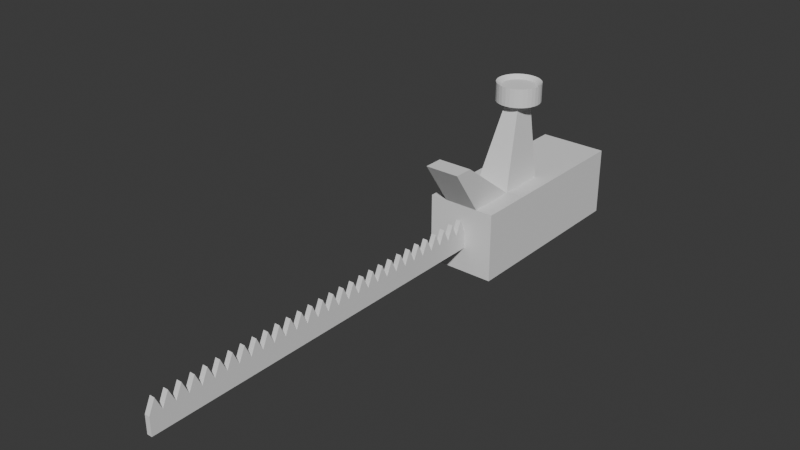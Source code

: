 # Source: band_saw.blend  (saved by Blender 4.4.32; exported with 4.5.12 LTS)
import bpy
from mathutils import Matrix  # noqa: F401  (used for matrix-valued properties, if any)

bpy.ops.wm.read_factory_settings(use_empty=True)
scene = bpy.context.scene
scene.name = 'Scene'

# ---- collections
col_collection = bpy.data.collections.new('Collection'); scene.collection.children.link(col_collection)

# ---- world
world_world = bpy.data.worlds.new('World'); scene.world = world_world
world_world.use_nodes = True; world_world.node_tree.nodes.clear()
_N = world_world.node_tree.nodes; _L = world_world.node_tree.links
n0 = _N.new('ShaderNodeOutputWorld'); n0.name = 'World Output'; n0.location = (300, 300)
n1 = _N.new('ShaderNodeBackground'); n1.name = 'Background'; n1.location = (10, 300)
n1.inputs[0].default_value = (0.05088, 0.05088, 0.05088, 1.0)
_L.new(n1.outputs[0], n0.inputs[0])
n0.is_active_output = True
world_world.color = (0.05088, 0.05088, 0.05088)
world_world.sun_shadow_jitter_overblur = 0.0

# ---- meshes
me_cube_001 = bpy.data.meshes.new('Cube.001')
me_cube_001.from_pydata([(-0.2949, -0.8323, 0.2949), (-0.2949, 0.8323, 0.2949), (-0.2949, -0.8323, -0.2949), (-0.2949, 0.8323, -0.2949), (0.2949, -0.8323, 0.2949), (0.2949, 0.8323, 0.2949), (0.2949, -0.8323, -0.2949), (0.2949, 0.8323, -0.2949), (-0.2949, -0.8323, -2.98e-08), (-0.2949, 0.0, 0.2949), (-0.2949, 0.8323, 2.98e-08), (0.2949, 0.0, 0.2949), (0.0, -0.8323, -0.2949), (0.0, 0.8323, -0.2949), (0.2949, 0.0, -0.2949), (0.2949, -0.8323, -2.98e-08), (0.2949, 0.8323, 2.98e-08), (-0.2949, 0.0, -0.2949), (0.0, -0.8323, 0.2949), (0.0, 0.8323, 0.2949), (0.0, 0.8323, 2.98e-08), (0.0, -0.8323, -2.98e-08), (0.0, 0.0, -0.2949), (0.2949, 0.0, 0.0), (0.0, 0.0, 0.2949), (-0.2949, 0.0, 0.0), (-0.2949, -0.8323, 0.1475), (-0.2949, -0.4161, 0.2949), (0.2949, -0.4161, 0.2949), (-0.1475, -0.8323, -0.2949), (0.2949, -0.4161, -0.2949), (0.2949, -0.8323, -0.1475), (0.1475, -0.8323, 0.2949), (-0.2949, -0.8323, -0.1475), (0.1475, -0.8323, -0.2949), (0.2949, -0.8323, 0.1475), (-0.2949, -0.4161, -0.2949), (-0.1475, -0.8323, 0.2949), (0.0, -0.4161, -0.2949), (-0.1475, 0.0, -0.2949), (0.1475, 0.0, -0.2949), (0.2949, -0.4161, -1.49e-08), (0.2949, 0.0, -0.1475), (0.2949, 0.0, 0.1475), (0.0, -0.4161, 0.2949), (0.1475, 0.0, 0.2949), (-0.1475, 0.0, 0.2949), (-0.2949, -0.4161, -1.49e-08), (-0.2949, 0.0, 0.1475), (-0.2949, 0.0, -0.1475), (-0.2949, -0.4161, 0.1475), (0.1475, -0.4161, 0.2949), (0.2949, -0.4161, -0.1475), (-0.1475, -0.4161, -0.2949), (0.1475, -0.4161, -0.2949), (0.2949, -0.4161, 0.1475), (-0.1475, -0.4161, 0.2949), (-0.2949, -0.4161, -0.1475), (-0.1475, -1.095, 0.681), (0.0, -1.095, 0.681), (0.0, -0.9287, 0.681), (0.1475, -1.095, 0.681), (0.1475, -0.9287, 0.681), (-0.1475, -0.9287, 0.681), (-0.05832, -0.006772, 0.9809), (0.0, -0.006772, 0.9809), (0.0, -0.1714, 0.9809), (0.05832, -0.006772, 0.9809), (0.05832, -0.1714, 0.9809), (-0.05832, -0.1714, 0.9809), (1.111e-08, 0.06143, 1.09), (0.02941, 0.05853, 1.09), (9.835e-09, 0.09837, 0.9664), (9.835e-09, 0.09837, 1.125), (0.03661, 0.09476, 0.9664), (0.03661, 0.09476, 1.125), (0.07182, 0.08408, 0.9664), (0.07182, 0.08408, 1.125), (0.1043, 0.06674, 0.9664), (0.1043, 0.06674, 1.125), (0.1327, 0.0434, 0.9664), (0.1327, 0.0434, 1.125), (0.156, 0.01496, 0.9664), (0.156, 0.01496, 1.125), (0.1734, -0.01748, 0.9664), (0.1734, -0.01748, 1.125), (0.1841, -0.05269, 0.9664), (0.1841, -0.05269, 1.125), (0.1877, -0.0893, 0.9664), (0.1877, -0.0893, 1.125), (0.1841, -0.1259, 0.9664), (0.1841, -0.1259, 1.125), (0.1734, -0.1611, 0.9664), (0.1734, -0.1611, 1.125), (0.156, -0.1936, 0.9664), (0.156, -0.1936, 1.125), (0.1327, -0.222, 0.9664), (0.1327, -0.222, 1.125), (0.1043, -0.2453, 0.9664), (0.1043, -0.2453, 1.125), (0.07182, -0.2627, 0.9664), (0.07182, -0.2627, 1.125), (0.03661, -0.2734, 0.9664), (0.03661, -0.2734, 1.125), (9.835e-09, -0.277, 0.9664), (9.835e-09, -0.277, 1.125), (-0.03661, -0.2734, 0.9664), (-0.03661, -0.2734, 1.125), (-0.07182, -0.2627, 0.9664), (-0.07182, -0.2627, 1.125), (-0.1043, -0.2453, 0.9664), (-0.1043, -0.2453, 1.125), (-0.1327, -0.222, 0.9664), (-0.1327, -0.222, 1.125), (-0.156, -0.1936, 0.9664), (-0.156, -0.1936, 1.125), (-0.1734, -0.1611, 0.9664), (-0.1734, -0.1611, 1.125), (-0.1841, -0.1259, 0.9664), (-0.1841, -0.1259, 1.125), (-0.1877, -0.0893, 0.9664), (-0.1877, -0.0893, 1.125), (-0.1841, -0.05269, 0.9664), (-0.1841, -0.05269, 1.125), (-0.1734, -0.01748, 0.9664), (-0.1734, -0.01748, 1.125), (-0.156, 0.01496, 0.9664), (-0.156, 0.01496, 1.125), (-0.1327, 0.0434, 0.9664), (-0.1327, 0.0434, 1.125), (-0.1043, 0.06674, 0.9664), (-0.1043, 0.06674, 1.125), (-0.07182, 0.08408, 0.9664), (-0.07182, 0.08408, 1.125), (-0.03661, 0.09476, 0.9664), (-0.03661, 0.09476, 1.125), (0.05768, 0.04996, 1.09), (0.08374, 0.03603, 1.09), (0.1066, 0.01728, 1.09), (0.1253, -0.005561, 1.09), (0.1393, -0.03162, 1.09), (0.1478, -0.0599, 1.09), (0.1507, -0.0893, 1.09), (0.1478, -0.1187, 1.09), (0.1393, -0.147, 1.09), (0.1253, -0.173, 1.09), (0.1066, -0.1959, 1.09), (0.08374, -0.2146, 1.09), (0.05768, -0.2286, 1.09), (0.02941, -0.2371, 1.09), (1.111e-08, -0.24, 1.09), (-0.02941, -0.2371, 1.09), (-0.05768, -0.2286, 1.09), (-0.08374, -0.2146, 1.09), (-0.1066, -0.1959, 1.09), (-0.1253, -0.173, 1.09), (-0.1393, -0.147, 1.09), (-0.1478, -0.1187, 1.09), (-0.1507, -0.0893, 1.09), (-0.1478, -0.0599, 1.09), (-0.1393, -0.03162, 1.09), (-0.1253, -0.005561, 1.09), (-0.1066, 0.01728, 1.09), (-0.08374, 0.03603, 1.09), (-0.05768, 0.04996, 1.09), (-0.02941, 0.05853, 1.09)], [], [(57, 36, 2, 33), (56, 27, 0, 37), (55, 28, 4, 35), (54, 30, 6, 34), (32, 35, 4), (20, 10, 1, 19), (16, 20, 19, 5), (7, 13, 20, 16), (13, 3, 10, 20), (26, 37, 0), (29, 12, 21, 8, 33), (34, 6, 31), (53, 38, 12, 29), (3, 13, 22, 39, 17), (13, 7, 14, 40, 22), (52, 41, 15, 31), (7, 16, 23, 42, 14), (16, 5, 11, 43, 23), (56, 37, 58, 63), (5, 19, 24, 45, 11), (19, 1, 9, 46, 24), (50, 47, 8, 26), (1, 10, 25, 48, 9), (10, 3, 17, 49, 25), (27, 50, 26, 0), (9, 48, 50, 27), (48, 25, 47, 50), (28, 51, 32, 4), (11, 45, 51, 28), (45, 24, 65, 67), (30, 52, 31, 6), (14, 42, 52, 30), (42, 23, 41, 52), (36, 53, 29, 2), (17, 39, 53, 36), (39, 22, 38, 53), (12, 34, 31, 15, 21), (2, 29, 33), (8, 21, 18, 37, 26), (21, 15, 35, 32, 18), (38, 54, 34, 12), (22, 40, 54, 38), (40, 14, 30, 54), (41, 55, 35, 15), (23, 43, 55, 41), (43, 11, 28, 55), (44, 56, 63, 60), (56, 44, 66, 69), (46, 9, 27, 56), (47, 57, 33, 8), (25, 49, 57, 47), (49, 17, 36, 57), (62, 60, 59, 61), (60, 63, 58, 59), (18, 32, 61, 59), (32, 51, 62, 61), (51, 44, 60, 62), (37, 18, 59, 58), (67, 65, 66, 68), (65, 64, 69, 66), (24, 46, 64, 65), (46, 56, 69, 64), (44, 51, 68, 66), (51, 45, 67, 68), (117, 115, 155, 156), (72, 73, 75, 74), (133, 131, 163, 164), (74, 75, 77, 76), (79, 77, 136, 137), (76, 77, 79, 78), (95, 93, 144, 145), (78, 79, 81, 80), (111, 109, 152, 153), (80, 81, 83, 82), (127, 125, 160, 161), (82, 83, 85, 84), (89, 87, 141, 142), (84, 85, 87, 86), (105, 103, 149, 150), (86, 87, 89, 88), (121, 119, 157, 158), (88, 89, 91, 90), (83, 81, 138, 139), (90, 91, 93, 92), (99, 97, 146, 147), (92, 93, 95, 94), (115, 113, 154, 155), (94, 95, 97, 96), (131, 129, 162, 163), (96, 97, 99, 98), (73, 135, 165, 70), (98, 99, 101, 100), (77, 75, 71, 136), (100, 101, 103, 102), (93, 91, 143, 144), (102, 103, 105, 104), (109, 107, 151, 152), (104, 105, 107, 106), (125, 123, 159, 160), (106, 107, 109, 108), (87, 85, 140, 141), (108, 109, 111, 110), (103, 101, 148, 149), (110, 111, 113, 112), (119, 117, 156, 157), (112, 113, 115, 114), (135, 133, 164, 165), (114, 115, 117, 116), (81, 79, 137, 138), (116, 117, 119, 118), (97, 95, 145, 146), (118, 119, 121, 120), (113, 111, 153, 154), (120, 121, 123, 122), (129, 127, 161, 162), (122, 123, 125, 124), (91, 89, 142, 143), (124, 125, 127, 126), (107, 105, 150, 151), (126, 127, 129, 128), (123, 121, 158, 159), (128, 129, 131, 130), (75, 73, 70, 71), (130, 131, 133, 132), (85, 83, 139, 140), (71, 70, 165, 164, 163, 162, 161, 160, 159, 158, 157, 156, 155, 154, 153, 152, 151, 150, 149, 148, 147, 146, 145, 144, 143, 142, 141, 140, 139, 138, 137, 136), (132, 133, 135, 134), (101, 99, 147, 148), (134, 135, 73, 72), (72, 74, 76, 78, 80, 82, 84, 86, 88, 90, 92, 94, 96, 98, 100, 102, 104, 106, 108, 110, 112, 114, 116, 118, 120, 122, 124, 126, 128, 130, 132, 134)])
_uv = me_cube_001.uv_layers.new(name='UVMap')
_uv.uv.foreach_set('vector', [0.3125, 0.5625, 0.3125, 0.5, 0.125, 0.5, 0.125, 0.5625, 0.3438, 0.75, 0.3125, 0.75, 0.125, 0.75, 0.1875, 0.75, 0.4375, 0.6875, 0.4375, 0.75, 0.375, 0.75, 0.375, 0.6875, 0.4062, 0.5, 0.4375, 0.5, 0.375, 0.5, 0.3125, 0.5, 0.3125, 0.75, 0.375, 0.6875, 0.375, 0.75, 0.75, 0.625, 0.875, 0.625, 0.875, 0.75, 0.75, 0.75, 0.625, 0.625, 0.75, 0.625, 0.75, 0.75, 0.625, 0.75, 0.625, 0.5, 0.75, 0.5, 0.75, 0.625, 0.625, 0.625, 0.75, 0.5, 0.875, 0.5, 0.875, 0.625, 0.75, 0.625, 0.125, 0.6875, 0.1875, 0.75, 0.125, 0.75, 0.1875, 0.5, 0.25, 0.5, 0.25, 0.625, 0.125, 0.625, 0.125, 0.5625, 0.3125, 0.5, 0.375, 0.5, 0.375, 0.5625, 0.3438, 0.5, 0.375, 0.5, 0.25, 0.5, 0.1875, 0.5, 0.875, 0.5, 0.75, 0.5, 0.5, 0.5, 0.5, 0.5, 0.5, 0.5, 0.75, 0.5, 0.625, 0.5, 0.5, 0.5, 0.5, 0.5, 0.5, 0.5, 0.4375, 0.5625, 0.4375, 0.625, 0.375, 0.625, 0.375, 0.5625, 0.625, 0.5, 0.625, 0.625, 0.5, 0.625, 0.5, 0.5625, 0.5, 0.5, 0.625, 0.625, 0.625, 0.75, 0.5, 0.75, 0.5, 0.6875, 0.5, 0.625, 0.3438, 0.75, 0.1875, 0.75, 0.1875, 0.75, 0.3438, 0.75, 0.625, 0.75, 0.75, 0.75, 0.5, 0.75, 0.5, 0.75, 0.5, 0.75, 0.75, 0.75, 0.875, 0.75, 0.5, 0.75, 0.5, 0.75, 0.5, 0.75, 0.3125, 0.6875, 0.3125, 0.625, 0.125, 0.625, 0.125, 0.6875, 0.875, 0.75, 0.875, 0.625, 0.5, 0.625, 0.5, 0.6875, 0.5, 0.75, 0.875, 0.625, 0.875, 0.5, 0.5, 0.5, 0.5, 0.5625, 0.5, 0.625, 0.3125, 0.75, 0.3125, 0.6875, 0.125, 0.6875, 0.125, 0.75, 0.5, 0.75, 0.5, 0.6875, 0.3125, 0.6875, 0.3125, 0.75, 0.5, 0.6875, 0.5, 0.625, 0.3125, 0.625, 0.3125, 0.6875, 0.4375, 0.75, 0.4062, 0.75, 0.3125, 0.75, 0.375, 0.75, 0.5, 0.75, 0.5, 0.75, 0.4062, 0.75, 0.4375, 0.75, 0.5, 0.75, 0.5, 0.75, 0.5, 0.75, 0.5, 0.75, 0.4375, 0.5, 0.4375, 0.5625, 0.375, 0.5625, 0.375, 0.5, 0.5, 0.5, 0.5, 0.5625, 0.4375, 0.5625, 0.4375, 0.5, 0.5, 0.5625, 0.5, 0.625, 0.4375, 0.625, 0.4375, 0.5625, 0.3125, 0.5, 0.3438, 0.5, 0.1875, 0.5, 0.125, 0.5, 0.5, 0.5, 0.5, 0.5, 0.3438, 0.5, 0.3125, 0.5, 0.5, 0.5, 0.5, 0.5, 0.375, 0.5, 0.3438, 0.5, 0.25, 0.5, 0.3125, 0.5, 0.375, 0.5625, 0.375, 0.625, 0.25, 0.625, 0.125, 0.5, 0.1875, 0.5, 0.125, 0.5625, 0.125, 0.625, 0.25, 0.625, 0.25, 0.75, 0.1875, 0.75, 0.125, 0.6875, 0.25, 0.625, 0.375, 0.625, 0.375, 0.6875, 0.3125, 0.75, 0.25, 0.75, 0.375, 0.5, 0.4062, 0.5, 0.3125, 0.5, 0.25, 0.5, 0.5, 0.5, 0.5, 0.5, 0.4062, 0.5, 0.375, 0.5, 0.5, 0.5, 0.5, 0.5, 0.4375, 0.5, 0.4062, 0.5, 0.4375, 0.625, 0.4375, 0.6875, 0.375, 0.6875, 0.375, 0.625, 0.5, 0.625, 0.5, 0.6875, 0.4375, 0.6875, 0.4375, 0.625, 0.5, 0.6875, 0.5, 0.75, 0.4375, 0.75, 0.4375, 0.6875, 0.375, 0.75, 0.3438, 0.75, 0.3438, 0.75, 0.375, 0.75, 0.3438, 0.75, 0.375, 0.75, 0.375, 0.75, 0.3438, 0.75, 0.5, 0.75, 0.5, 0.75, 0.3125, 0.75, 0.3438, 0.75, 0.3125, 0.625, 0.3125, 0.5625, 0.125, 0.5625, 0.125, 0.625, 0.5, 0.625, 0.5, 0.5625, 0.3125, 0.5625, 0.3125, 0.625, 0.5, 0.5625, 0.5, 0.5, 0.3125, 0.5, 0.3125, 0.5625, 0.4062, 0.75, 0.375, 0.75, 0.25, 0.75, 0.3125, 0.75, 0.375, 0.75, 0.3438, 0.75, 0.1875, 0.75, 0.25, 0.75, 0.25, 0.75, 0.3125, 0.75, 0.3125, 0.75, 0.25, 0.75, 0.3125, 0.75, 0.4062, 0.75, 0.4062, 0.75, 0.3125, 0.75, 0.4062, 0.75, 0.375, 0.75, 0.375, 0.75, 0.4062, 0.75, 0.1875, 0.75, 0.25, 0.75, 0.25, 0.75, 0.1875, 0.75, 0.5, 0.75, 0.5, 0.75, 0.375, 0.75, 0.4062, 0.75, 0.5, 0.75, 0.5, 0.75, 0.3438, 0.75, 0.375, 0.75, 0.5, 0.75, 0.5, 0.75, 0.5, 0.75, 0.5, 0.75, 0.5, 0.75, 0.3438, 0.75, 0.3438, 0.75, 0.5, 0.75, 0.375, 0.75, 0.4062, 0.75, 0.4062, 0.75, 0.375, 0.75, 0.4062, 0.75, 0.5, 0.75, 0.5, 0.75, 0.4062, 0.75, 0.3125, 1.0, 0.3438, 1.0, 0.3438, 1.0, 0.3125, 1.0, 1.0, 0.5, 1.0, 1.0, 0.9688, 1.0, 0.9688, 0.5, 0.0625, 1.0, 0.09375, 1.0, 0.09375, 1.0, 0.0625, 1.0, 0.9688, 0.5, 0.9688, 1.0, 0.9375, 1.0, 0.9375, 0.5, 0.9062, 1.0, 0.9375, 1.0, 0.9375, 1.0, 0.9062, 1.0, 0.9375, 0.5, 0.9375, 1.0, 0.9062, 1.0, 0.9062, 0.5, 0.6562, 1.0, 0.6875, 1.0, 0.6875, 1.0, 0.6562, 1.0, 0.9062, 0.5, 0.9062, 1.0, 0.875, 1.0, 0.875, 0.5, 0.4062, 1.0, 0.4375, 1.0, 0.4375, 1.0, 0.4062, 1.0, 0.875, 0.5, 0.875, 1.0, 0.8438, 1.0, 0.8438, 0.5, 0.1562, 1.0, 0.1875, 1.0, 0.1875, 1.0, 0.1562, 1.0, 0.8438, 0.5, 0.8438, 1.0, 0.8125, 1.0, 0.8125, 0.5, 0.75, 1.0, 0.7812, 1.0, 0.7812, 1.0, 0.75, 1.0, 0.8125, 0.5, 0.8125, 1.0, 0.7812, 1.0, 0.7812, 0.5, 0.5, 1.0, 0.5312, 1.0, 0.5312, 1.0, 0.5, 1.0, 0.7812, 0.5, 0.7812, 1.0, 0.75, 1.0, 0.75, 0.5, 0.25, 1.0, 0.2812, 1.0, 0.2812, 1.0, 0.25, 1.0, 0.75, 0.5, 0.75, 1.0, 0.7188, 1.0, 0.7188, 0.5, 0.8438, 1.0, 0.875, 1.0, 0.875, 1.0, 0.8438, 1.0, 0.7188, 0.5, 0.7188, 1.0, 0.6875, 1.0, 0.6875, 0.5, 0.5938, 1.0, 0.625, 1.0, 0.625, 1.0, 0.5938, 1.0, 0.6875, 0.5, 0.6875, 1.0, 0.6562, 1.0, 0.6562, 0.5, 0.3438, 1.0, 0.375, 1.0, 0.375, 1.0, 0.3438, 1.0, 0.6562, 0.5, 0.6562, 1.0, 0.625, 1.0, 0.625, 0.5, 0.09375, 1.0, 0.125, 1.0, 0.125, 1.0, 0.09375, 1.0, 0.625, 0.5, 0.625, 1.0, 0.5938, 1.0, 0.5938, 0.5, 0.0, 1.0, 0.03125, 1.0, 0.03125, 1.0, 0.0, 1.0, 0.5938, 0.5, 0.5938, 1.0, 0.5625, 1.0, 0.5625, 0.5, 0.9375, 1.0, 0.9688, 1.0, 0.9688, 1.0, 0.9375, 1.0, 0.5625, 0.5, 0.5625, 1.0, 0.5312, 1.0, 0.5312, 0.5, 0.6875, 1.0, 0.7188, 1.0, 0.7188, 1.0, 0.6875, 1.0, 0.5312, 0.5, 0.5312, 1.0, 0.5, 1.0, 0.5, 0.5, 0.4375, 1.0, 0.4688, 1.0, 0.4688, 1.0, 0.4375, 1.0, 0.5, 0.5, 0.5, 1.0, 0.4688, 1.0, 0.4688, 0.5, 0.1875, 1.0, 0.2188, 1.0, 0.2188, 1.0, 0.1875, 1.0, 0.4688, 0.5, 0.4688, 1.0, 0.4375, 1.0, 0.4375, 0.5, 0.7812, 1.0, 0.8125, 1.0, 0.8125, 1.0, 0.7812, 1.0, 0.4375, 0.5, 0.4375, 1.0, 0.4062, 1.0, 0.4062, 0.5, 0.5312, 1.0, 0.5625, 1.0, 0.5625, 1.0, 0.5312, 1.0, 0.4062, 0.5, 0.4062, 1.0, 0.375, 1.0, 0.375, 0.5, 0.2812, 1.0, 0.3125, 1.0, 0.3125, 1.0, 0.2812, 1.0, 0.375, 0.5, 0.375, 1.0, 0.3438, 1.0, 0.3438, 0.5, 0.03125, 1.0, 0.0625, 1.0, 0.0625, 1.0, 0.03125, 1.0, 0.3438, 0.5, 0.3438, 1.0, 0.3125, 1.0, 0.3125, 0.5, 0.875, 1.0, 0.9062, 1.0, 0.9062, 1.0, 0.875, 1.0, 0.3125, 0.5, 0.3125, 1.0, 0.2812, 1.0, 0.2812, 0.5, 0.625, 1.0, 0.6562, 1.0, 0.6562, 1.0, 0.625, 1.0, 0.2812, 0.5, 0.2812, 1.0, 0.25, 1.0, 0.25, 0.5, 0.375, 1.0, 0.4062, 1.0, 0.4062, 1.0, 0.375, 1.0, 0.25, 0.5, 0.25, 1.0, 0.2188, 1.0, 0.2188, 0.5, 0.125, 1.0, 0.1562, 1.0, 0.1562, 1.0, 0.125, 1.0, 0.2188, 0.5, 0.2188, 1.0, 0.1875, 1.0, 0.1875, 0.5, 0.7188, 1.0, 0.75, 1.0, 0.75, 1.0, 0.7188, 1.0, 0.1875, 0.5, 0.1875, 1.0, 0.1562, 1.0, 0.1562, 0.5, 0.4688, 1.0, 0.5, 1.0, 0.5, 1.0, 0.4688, 1.0, 0.1562, 0.5, 0.1562, 1.0, 0.125, 1.0, 0.125, 0.5, 0.2188, 1.0, 0.25, 1.0, 0.25, 1.0, 0.2188, 1.0, 0.125, 0.5, 0.125, 1.0, 0.09375, 1.0, 0.09375, 0.5, 0.9688, 1.0, 1.0, 1.0, 1.0, 1.0, 0.9688, 1.0, 0.09375, 0.5, 0.09375, 1.0, 0.0625, 1.0, 0.0625, 0.5, 0.8125, 1.0, 0.8438, 1.0, 0.8438, 1.0, 0.8125, 1.0, 0.2968, 0.4854, 0.25, 0.49, 0.2032, 0.4854, 0.1582, 0.4717, 0.1167, 0.4496, 0.08029, 0.4197, 0.05045, 0.3833, 0.02827, 0.3418, 0.01461, 0.2968, 0.01, 0.25, 0.01461, 0.2032, 0.02827, 0.1582, 0.05045, 0.1167, 0.08029, 0.08029, 0.1167, 0.05045, 0.1582, 0.02827, 0.2032, 0.01461, 0.25, 0.01, 0.2968, 0.01461, 0.3418, 0.02827, 0.3833, 0.05045, 0.4197, 0.08029, 0.4496, 0.1167, 0.4717, 0.1582, 0.4854, 0.2032, 0.49, 0.25, 0.4854, 0.2968, 0.4717, 0.3418, 0.4496, 0.3833, 0.4197, 0.4197, 0.3833, 0.4496, 0.3418, 0.4717, 0.0625, 0.5, 0.0625, 1.0, 0.03125, 1.0, 0.03125, 0.5, 0.5625, 1.0, 0.5938, 1.0, 0.5938, 1.0, 0.5625, 1.0, 0.03125, 0.5, 0.03125, 1.0, 0.0, 1.0, 0.0, 0.5, 0.75, 0.49, 0.7968, 0.4854, 0.8418, 0.4717, 0.8833, 0.4496, 0.9197, 0.4197, 0.9496, 0.3833, 0.9717, 0.3418, 0.9854, 0.2968, 0.99, 0.25, 0.9854, 0.2032, 0.9717, 0.1582, 0.9496, 0.1167, 0.9197, 0.08029, 0.8833, 0.05045, 0.8418, 0.02827, 0.7968, 0.01461, 0.75, 0.01, 0.7032, 0.01461, 0.6582, 0.02827, 0.6167, 0.05045, 0.5803, 0.08029, 0.5504, 0.1167, 0.5283, 0.1582, 0.5146, 0.2032, 0.51, 0.25, 0.5146, 0.2968, 0.5283, 0.3418, 0.5504, 0.3833, 0.5803, 0.4197, 0.6167, 0.4496, 0.6582, 0.4717, 0.7032, 0.4854])
me_cube_001.update()
me_plane_001 = bpy.data.meshes.new('Plane.001')
me_plane_001.from_pydata([(-0.07621, -1.694, 0.0), (0.07621, -1.694, 0.0), (-0.07621, 1.694, 0.0), (0.07621, 1.694, 0.0), (-0.07621, 0.0, 0.0), (-0.07621, -0.8472, 0.0), (-0.07621, 0.8472, 0.0), (-0.07621, -1.271, 0.0), (-0.07621, 0.4236, 0.0), (-0.07621, -0.4236, 0.0), (-0.07621, 1.271, 0.0), (-0.07621, -1.483, 0.0), (-0.07621, 0.2118, 0.0), (-0.07621, -0.6354, 0.0), (-0.07621, 1.059, 0.0), (-0.07621, -1.059, 0.0), (-0.07621, 0.6354, 0.0), (-0.07621, -0.2118, 0.0), (-0.07621, 1.483, 0.0), (-0.07621, -1.589, 0.0), (-0.07621, 0.1059, 0.0), (-0.07621, -0.7413, 0.0), (-0.07621, 0.9531, 0.0), (-0.07621, -1.165, 0.0), (-0.07621, 0.5295, 0.0), (-0.07621, -0.3177, 0.0), (-0.07621, 1.377, 0.0), (-0.07621, -1.377, 0.0), (-0.07621, 0.3177, 0.0), (-0.07621, -0.5295, 0.0), (-0.07621, 1.165, 0.0), (-0.07621, -0.9531, 0.0), (-0.07621, 0.7413, 0.0), (-0.07621, -0.1059, 0.0), (-0.07621, 1.589, 0.0), (-0.1899, -1.641, 0.0), (-0.1899, 0.05295, 0.0), (-0.1899, -0.7943, 0.0), (-0.1899, 0.9002, 0.0), (-0.1899, -1.218, 0.0), (-0.1899, 0.4766, 0.0), (-0.1899, -0.3707, 0.0), (-0.1899, 1.324, 0.0), (-0.1899, -1.43, 0.0), (-0.1899, 0.2648, 0.0), (-0.1899, -0.5825, 0.0), (-0.1899, 1.112, 0.0), (-0.1899, -1.006, 0.0), (-0.1899, 0.6884, 0.0), (-0.1899, -0.1589, 0.0), (-0.1899, 1.536, 0.0), (-0.1899, -1.536, 0.0), (-0.1899, 0.1589, 0.0), (-0.1899, -0.6884, 0.0), (-0.1899, 1.006, 0.0), (-0.1899, -1.112, 0.0), (-0.1899, 0.5825, 0.0), (-0.1899, -0.2648, 0.0), (-0.1899, 1.43, 0.0), (-0.1899, -1.324, 0.0), (-0.1899, 0.3707, 0.0), (-0.1899, -0.4766, 0.0), (-0.1899, 1.218, 0.0), (-0.1899, -0.9002, 0.0), (-0.1899, 0.7943, 0.0), (-0.1899, -0.05295, 0.0), (-0.1899, 1.641, 0.0), (-0.1899, -1.641, 0.04238), (-0.07621, -1.694, 0.04238), (0.07621, -1.694, 0.04238), (0.07621, 1.694, 0.04238), (-0.07621, 1.694, 0.04238), (-0.1899, 0.05295, 0.04238), (-0.07621, 0.0, 0.04238), (-0.1899, -0.7943, 0.04238), (-0.07621, -0.8472, 0.04238), (-0.1899, 0.9002, 0.04238), (-0.07621, 0.8472, 0.04238), (-0.1899, -1.218, 0.04238), (-0.07621, -1.271, 0.04238), (-0.1899, 0.4766, 0.04238), (-0.07621, 0.4236, 0.04238), (-0.1899, -0.3707, 0.04238), (-0.07621, -0.4236, 0.04238), (-0.1899, 1.324, 0.04238), (-0.07621, 1.271, 0.04238), (-0.1899, -1.43, 0.04238), (-0.07621, -1.483, 0.04238), (-0.1899, 0.2648, 0.04238), (-0.07621, 0.2118, 0.04238), (-0.1899, -0.5825, 0.04238), (-0.07621, -0.6354, 0.04238), (-0.1899, 1.112, 0.04238), (-0.07621, 1.059, 0.04238), (-0.1899, -1.006, 0.04238), (-0.07621, -1.059, 0.04238), (-0.1899, 0.6884, 0.04238), (-0.07621, 0.6354, 0.04238), (-0.1899, -0.1589, 0.04238), (-0.07621, -0.2118, 0.04238), (-0.1899, 1.536, 0.04238), (-0.07621, 1.483, 0.04238), (-0.1899, -1.536, 0.04238), (-0.07621, -1.589, 0.04238), (-0.1899, 0.1589, 0.04238), (-0.07621, 0.1059, 0.04238), (-0.1899, -0.6884, 0.04238), (-0.07621, -0.7413, 0.04238), (-0.1899, 1.006, 0.04238), (-0.07621, 0.9531, 0.04238), (-0.1899, -1.112, 0.04238), (-0.07621, -1.165, 0.04238), (-0.1899, 0.5825, 0.04238), (-0.07621, 0.5295, 0.04238), (-0.1899, -0.2648, 0.04238), (-0.07621, -0.3177, 0.04238), (-0.1899, 1.43, 0.04238), (-0.07621, 1.377, 0.04238), (-0.1899, -1.324, 0.04238), (-0.07621, -1.377, 0.04238), (-0.1899, 0.3707, 0.04238), (-0.07621, 0.3177, 0.04238), (-0.1899, -0.4766, 0.04238), (-0.07621, -0.5295, 0.04238), (-0.1899, 1.218, 0.04238), (-0.07621, 1.165, 0.04238), (-0.1899, -0.9002, 0.04238), (-0.07621, -0.9531, 0.04238), (-0.1899, 0.7943, 0.04238), (-0.07621, 0.7413, 0.04238), (-0.1899, -0.05295, 0.04238), (-0.07621, -0.1059, 0.04238), (-0.1899, 1.641, 0.04238), (-0.07621, 1.589, 0.04238)], [], [(0, 35, 19, 51, 11, 43, 27, 59, 7, 39, 23, 55, 15, 47, 31, 63, 5, 37, 21, 53, 13, 45, 29, 61, 9, 41, 25, 57, 17, 49, 33, 65, 4, 36, 20, 52, 12, 44, 28, 60, 8, 40, 24, 56, 16, 48, 32, 64, 6, 38, 22, 54, 14, 46, 30, 62, 10, 42, 26, 58, 18, 50, 34, 66, 2, 3, 1), (68, 69, 70, 71, 132, 133, 100, 101, 116, 117, 84, 85, 124, 125, 92, 93, 108, 109, 76, 77, 128, 129, 96, 97, 112, 113, 80, 81, 120, 121, 88, 89, 104, 105, 72, 73, 130, 131, 98, 99, 114, 115, 82, 83, 122, 123, 90, 91, 106, 107, 74, 75, 126, 127, 94, 95, 110, 111, 78, 79, 118, 119, 86, 87, 102, 103, 67), (6, 64, 128, 77), (22, 38, 76, 109), (44, 12, 89, 88), (4, 65, 130, 73), (23, 39, 78, 111), (45, 13, 91, 90), (2, 66, 132, 71), (24, 40, 80, 113), (46, 14, 93, 92), (25, 41, 82, 115), (47, 15, 95, 94), (26, 42, 84, 117), (48, 16, 97, 96), (27, 43, 86, 119), (49, 17, 99, 98), (28, 44, 88, 121), (50, 18, 101, 100), (29, 45, 90, 123), (51, 19, 103, 102), (30, 46, 92, 125), (52, 20, 105, 104), (31, 47, 94, 127), (53, 21, 107, 106), (32, 48, 96, 129), (54, 22, 109, 108), (33, 49, 98, 131), (55, 23, 111, 110), (34, 50, 100, 133), (56, 24, 113, 112), (11, 51, 102, 87), (57, 25, 115, 114), (12, 52, 104, 89), (58, 26, 117, 116), (35, 0, 68, 67), (13, 53, 106, 91), (59, 27, 119, 118), (0, 1, 69, 68), (14, 54, 108, 93), (60, 28, 121, 120), (1, 3, 70, 69), (15, 55, 110, 95), (61, 29, 123, 122), (3, 2, 71, 70), (16, 56, 112, 97), (62, 30, 125, 124), (36, 4, 73, 72), (17, 57, 114, 99), (63, 31, 127, 126), (37, 5, 75, 74), (18, 58, 116, 101), (64, 32, 129, 128), (38, 6, 77, 76), (7, 59, 118, 79), (65, 33, 131, 130), (39, 7, 79, 78), (8, 60, 120, 81), (66, 34, 133, 132), (40, 8, 81, 80), (9, 61, 122, 83), (19, 35, 67, 103), (41, 9, 83, 82), (10, 62, 124, 85), (20, 36, 72, 105), (42, 10, 85, 84), (5, 63, 126, 75), (21, 37, 74, 107), (43, 11, 87, 86)])
_uv = me_plane_001.uv_layers.new(name='UVMap')
_uv.uv.foreach_set('vector', [0.0, 0.0, 0.0, 0.01562, 0.0, 0.03125, 0.0, 0.04688, 0.0, 0.0625, 0.0, 0.07812, 0.0, 0.09375, 0.0, 0.1094, 0.0, 0.125, 0.0, 0.1406, 0.0, 0.1562, 0.0, 0.1719, 0.0, 0.1875, 0.0, 0.2031, 0.0, 0.2188, 0.0, 0.2344, 0.0, 0.25, 0.0, 0.2656, 0.0, 0.2812, 0.0, 0.2969, 0.0, 0.3125, 0.0, 0.3281, 0.0, 0.3438, 0.0, 0.3594, 0.0, 0.375, 0.0, 0.3906, 0.0, 0.4062, 0.0, 0.4219, 0.0, 0.4375, 0.0, 0.4531, 0.0, 0.4688, 0.0, 0.4844, 0.0, 0.5, 0.0, 0.5156, 0.0, 0.5312, 0.0, 0.5469, 0.0, 0.5625, 0.0, 0.5781, 0.0, 0.5938, 0.0, 0.6094, 0.0, 0.625, 0.0, 0.6406, 0.0, 0.6562, 0.0, 0.6719, 0.0, 0.6875, 0.0, 0.7031, 0.0, 0.7188, 0.0, 0.7344, 0.0, 0.75, 0.0, 0.7656, 0.0, 0.7812, 0.0, 0.7969, 0.0, 0.8125, 0.0, 0.8281, 0.0, 0.8438, 0.0, 0.8594, 0.0, 0.875, 0.0, 0.8906, 0.0, 0.9062, 0.0, 0.9219, 0.0, 0.9375, 0.0, 0.9531, 0.0, 0.9688, 0.0, 0.9844, 0.0, 1.0, 1.0, 1.0, 1.0, 0.0, 0.0, 0.0, 1.0, 0.0, 1.0, 1.0, 0.0, 1.0, 0.0, 0.9844, 0.0, 0.9688, 0.0, 0.9531, 0.0, 0.9375, 0.0, 0.9219, 0.0, 0.9062, 0.0, 0.8906, 0.0, 0.875, 0.0, 0.8594, 0.0, 0.8438, 0.0, 0.8281, 0.0, 0.8125, 0.0, 0.7969, 0.0, 0.7812, 0.0, 0.7656, 0.0, 0.75, 0.0, 0.7344, 0.0, 0.7188, 0.0, 0.7031, 0.0, 0.6875, 0.0, 0.6719, 0.0, 0.6562, 0.0, 0.6406, 0.0, 0.625, 0.0, 0.6094, 0.0, 0.5938, 0.0, 0.5781, 0.0, 0.5625, 0.0, 0.5469, 0.0, 0.5312, 0.0, 0.5156, 0.0, 0.5, 0.0, 0.4844, 0.0, 0.4688, 0.0, 0.4531, 0.0, 0.4375, 0.0, 0.4219, 0.0, 0.4062, 0.0, 0.3906, 0.0, 0.375, 0.0, 0.3594, 0.0, 0.3438, 0.0, 0.3281, 0.0, 0.3125, 0.0, 0.2969, 0.0, 0.2812, 0.0, 0.2656, 0.0, 0.25, 0.0, 0.2344, 0.0, 0.2188, 0.0, 0.2031, 0.0, 0.1875, 0.0, 0.1719, 0.0, 0.1562, 0.0, 0.1406, 0.0, 0.125, 0.0, 0.1094, 0.0, 0.09375, 0.0, 0.07812, 0.0, 0.0625, 0.0, 0.04688, 0.0, 0.03125, 0.0, 0.01562, 0.0, 0.75, 0.0, 0.7344, 0.0, 0.7344, 0.0, 0.75, 0.0, 0.7812, 0.0, 0.7656, 0.0, 0.7656, 0.0, 0.7812, 0.0, 0.5781, 0.0, 0.5625, 0.0, 0.5625, 0.0, 0.5781, 0.0, 0.5, 0.0, 0.4844, 0.0, 0.4844, 0.0, 0.5, 0.0, 0.1562, 0.0, 0.1406, 0.0, 0.1406, 0.0, 0.1562, 0.0, 0.3281, 0.0, 0.3125, 0.0, 0.3125, 0.0, 0.3281, 0.0, 1.0, 0.0, 0.9844, 0.0, 0.9844, 0.0, 1.0, 0.0, 0.6562, 0.0, 0.6406, 0.0, 0.6406, 0.0, 0.6562, 0.0, 0.8281, 0.0, 0.8125, 0.0, 0.8125, 0.0, 0.8281, 0.0, 0.4062, 0.0, 0.3906, 0.0, 0.3906, 0.0, 0.4062, 0.0, 0.2031, 0.0, 0.1875, 0.0, 0.1875, 0.0, 0.2031, 0.0, 0.9062, 0.0, 0.8906, 0.0, 0.8906, 0.0, 0.9062, 0.0, 0.7031, 0.0, 0.6875, 0.0, 0.6875, 0.0, 0.7031, 0.0, 0.09375, 0.0, 0.07812, 0.0, 0.07812, 0.0, 0.09375, 0.0, 0.4531, 0.0, 0.4375, 0.0, 0.4375, 0.0, 0.4531, 0.0, 0.5938, 0.0, 0.5781, 0.0, 0.5781, 0.0, 0.5938, 0.0, 0.9531, 0.0, 0.9375, 0.0, 0.9375, 0.0, 0.9531, 0.0, 0.3438, 0.0, 0.3281, 0.0, 0.3281, 0.0, 0.3438, 0.0, 0.04688, 0.0, 0.03125, 0.0, 0.03125, 0.0, 0.04688, 0.0, 0.8438, 0.0, 0.8281, 0.0, 0.8281, 0.0, 0.8438, 0.0, 0.5469, 0.0, 0.5312, 0.0, 0.5312, 0.0, 0.5469, 0.0, 0.2188, 0.0, 0.2031, 0.0, 0.2031, 0.0, 0.2188, 0.0, 0.2969, 0.0, 0.2812, 0.0, 0.2812, 0.0, 0.2969, 0.0, 0.7188, 0.0, 0.7031, 0.0, 0.7031, 0.0, 0.7188, 0.0, 0.7969, 0.0, 0.7812, 0.0, 0.7812, 0.0, 0.7969, 0.0, 0.4688, 0.0, 0.4531, 0.0, 0.4531, 0.0, 0.4688, 0.0, 0.1719, 0.0, 0.1562, 0.0, 0.1562, 0.0, 0.1719, 0.0, 0.9688, 0.0, 0.9531, 0.0, 0.9531, 0.0, 0.9688, 0.0, 0.6719, 0.0, 0.6562, 0.0, 0.6562, 0.0, 0.6719, 0.0, 0.0625, 0.0, 0.04688, 0.0, 0.04688, 0.0, 0.0625, 0.0, 0.4219, 0.0, 0.4062, 0.0, 0.4062, 0.0, 0.4219, 0.0, 0.5625, 0.0, 0.5469, 0.0, 0.5469, 0.0, 0.5625, 0.0, 0.9219, 0.0, 0.9062, 0.0, 0.9062, 0.0, 0.9219, 0.0, 0.01562, 0.0, 0.0, 0.0, 0.0, 0.0, 0.01562, 0.0, 0.3125, 0.0, 0.2969, 0.0, 0.2969, 0.0, 0.3125, 0.0, 0.1094, 0.0, 0.09375, 0.0, 0.09375, 0.0, 0.1094, 0.0, 0.0, 1.0, 0.0, 1.0, 0.0, 0.0, 0.0, 0.0, 0.8125, 0.0, 0.7969, 0.0, 0.7969, 0.0, 0.8125, 0.0, 0.6094, 0.0, 0.5938, 0.0, 0.5938, 0.0, 0.6094, 1.0, 0.0, 1.0, 1.0, 1.0, 1.0, 1.0, 0.0, 0.0, 0.1875, 0.0, 0.1719, 0.0, 0.1719, 0.0, 0.1875, 0.0, 0.3594, 0.0, 0.3438, 0.0, 0.3438, 0.0, 0.3594, 1.0, 1.0, 0.0, 1.0, 0.0, 1.0, 1.0, 1.0, 0.0, 0.6875, 0.0, 0.6719, 0.0, 0.6719, 0.0, 0.6875, 0.0, 0.8594, 0.0, 0.8438, 0.0, 0.8438, 0.0, 0.8594, 0.0, 0.5156, 0.0, 0.5, 0.0, 0.5, 0.0, 0.5156, 0.0, 0.4375, 0.0, 0.4219, 0.0, 0.4219, 0.0, 0.4375, 0.0, 0.2344, 0.0, 0.2188, 0.0, 0.2188, 0.0, 0.2344, 0.0, 0.2656, 0.0, 0.25, 0.0, 0.25, 0.0, 0.2656, 0.0, 0.9375, 0.0, 0.9219, 0.0, 0.9219, 0.0, 0.9375, 0.0, 0.7344, 0.0, 0.7188, 0.0, 0.7188, 0.0, 0.7344, 0.0, 0.7656, 0.0, 0.75, 0.0, 0.75, 0.0, 0.7656, 0.0, 0.125, 0.0, 0.1094, 0.0, 0.1094, 0.0, 0.125, 0.0, 0.4844, 0.0, 0.4688, 0.0, 0.4688, 0.0, 0.4844, 0.0, 0.1406, 0.0, 0.125, 0.0, 0.125, 0.0, 0.1406, 0.0, 0.625, 0.0, 0.6094, 0.0, 0.6094, 0.0, 0.625, 0.0, 0.9844, 0.0, 0.9688, 0.0, 0.9688, 0.0, 0.9844, 0.0, 0.6406, 0.0, 0.625, 0.0, 0.625, 0.0, 0.6406, 0.0, 0.375, 0.0, 0.3594, 0.0, 0.3594, 0.0, 0.375, 0.0, 0.03125, 0.0, 0.01562, 0.0, 0.01562, 0.0, 0.03125, 0.0, 0.3906, 0.0, 0.375, 0.0, 0.375, 0.0, 0.3906, 0.0, 0.875, 0.0, 0.8594, 0.0, 0.8594, 0.0, 0.875, 0.0, 0.5312, 0.0, 0.5156, 0.0, 0.5156, 0.0, 0.5312, 0.0, 0.8906, 0.0, 0.875, 0.0, 0.875, 0.0, 0.8906, 0.0, 0.25, 0.0, 0.2344, 0.0, 0.2344, 0.0, 0.25, 0.0, 0.2812, 0.0, 0.2656, 0.0, 0.2656, 0.0, 0.2812, 0.0, 0.07812, 0.0, 0.0625, 0.0, 0.0625, 0.0, 0.07812])
me_plane_001.update()

# ---- objects
ob_cube = bpy.data.objects.new('Cube', me_cube_001)
ob_plane = bpy.data.objects.new('Plane', me_plane_001)

# ---- transforms, parenting, visibility, modifiers, constraints
ob_cube.location = (0.0, 233.4, -0.03886)
ob_cube.scale = (100.0, 100.0, 100.0)
ob_plane.location = (0.0, 1.272, 0.0)
ob_plane.rotation_euler = (-0.0, 1.571, 0.0)
ob_plane.scale = (100.0, 100.0, 100.0)

# ---- collection membership
col_collection.objects.link(ob_cube)
col_collection.objects.link(ob_plane)

# ---- scene / render settings (as saved in the file)
scene.frame_start = 1; scene.frame_end = 250; scene.frame_set(1)
scene.render.engine = 'BLENDER_EEVEE_NEXT'
bpy.context.view_layer.update()

# ---- added for rendering (the .blend has no active camera and no usable light): camera, sun
cam_auto = bpy.data.cameras.new('AutoCamera')
cam_auto.lens = 50.0
cam_auto.sensor_width = 36.0
cam_auto.clip_end = 8258.55
ob_auto_camera = bpy.data.objects.new('AutoCamera', cam_auto)
scene.collection.objects.link(ob_auto_camera)
ob_auto_camera.location = (470.575, -490.46, 417.939)
ob_auto_camera.rotation_euler = (1.09748, -7.21219e-08, 0.694738)
scene.camera = ob_auto_camera
light_auto_sun = bpy.data.lights.new('AutoSun', 'SUN')
light_auto_sun.energy = 3.0
light_auto_sun.angle = 0.0523599
ob_auto_sun = bpy.data.objects.new('AutoSun', light_auto_sun)
scene.collection.objects.link(ob_auto_sun)
ob_auto_sun.rotation_euler = (0.872665, 0.174533, 0.523599)
bpy.context.view_layer.update()
